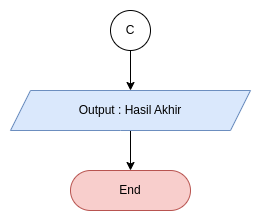

The diagram above was exported from draw.io. Its source (the exported page's mxGraphModel, read from the mxfile embedded in the PNG):
<mxGraphModel dx="1100" dy="669" grid="1" gridSize="10" guides="1" tooltips="1" connect="1" arrows="1" fold="1" page="1" pageScale="1" pageWidth="850" pageHeight="1100" math="0" shadow="0">
  <root>
    <mxCell id="0" />
    <mxCell id="1" parent="0" />
    <mxCell id="2" value="End" style="whiteSpace=wrap;html=1;fillColor=#f8cecc;strokeColor=#b85450;rounded=1;arcSize=50;" vertex="1" parent="1">
      <mxGeometry x="920" y="960" width="120" height="40" as="geometry" />
    </mxCell>
    <mxCell id="3" style="edgeStyle=orthogonalEdgeStyle;rounded=0;orthogonalLoop=1;jettySize=auto;html=1;" edge="1" source="4" target="2" parent="1">
      <mxGeometry relative="1" as="geometry" />
    </mxCell>
    <mxCell id="4" value="Output : Hasil Akhir" style="shape=parallelogram;perimeter=parallelogramPerimeter;whiteSpace=wrap;html=1;fixedSize=1;fillColor=#dae8fc;strokeColor=#6c8ebf;rounded=1;arcSize=0;" vertex="1" parent="1">
      <mxGeometry x="860" y="880" width="240" height="40" as="geometry" />
    </mxCell>
    <mxCell id="5" style="edgeStyle=orthogonalEdgeStyle;rounded=0;orthogonalLoop=1;jettySize=auto;html=1;" edge="1" source="6" target="4" parent="1">
      <mxGeometry relative="1" as="geometry" />
    </mxCell>
    <mxCell id="6" value="C" style="ellipse;whiteSpace=wrap;html=1;rounded=1;arcSize=0;" vertex="1" parent="1">
      <mxGeometry x="960" y="800" width="40" height="40" as="geometry" />
    </mxCell>
  </root>
</mxGraphModel>